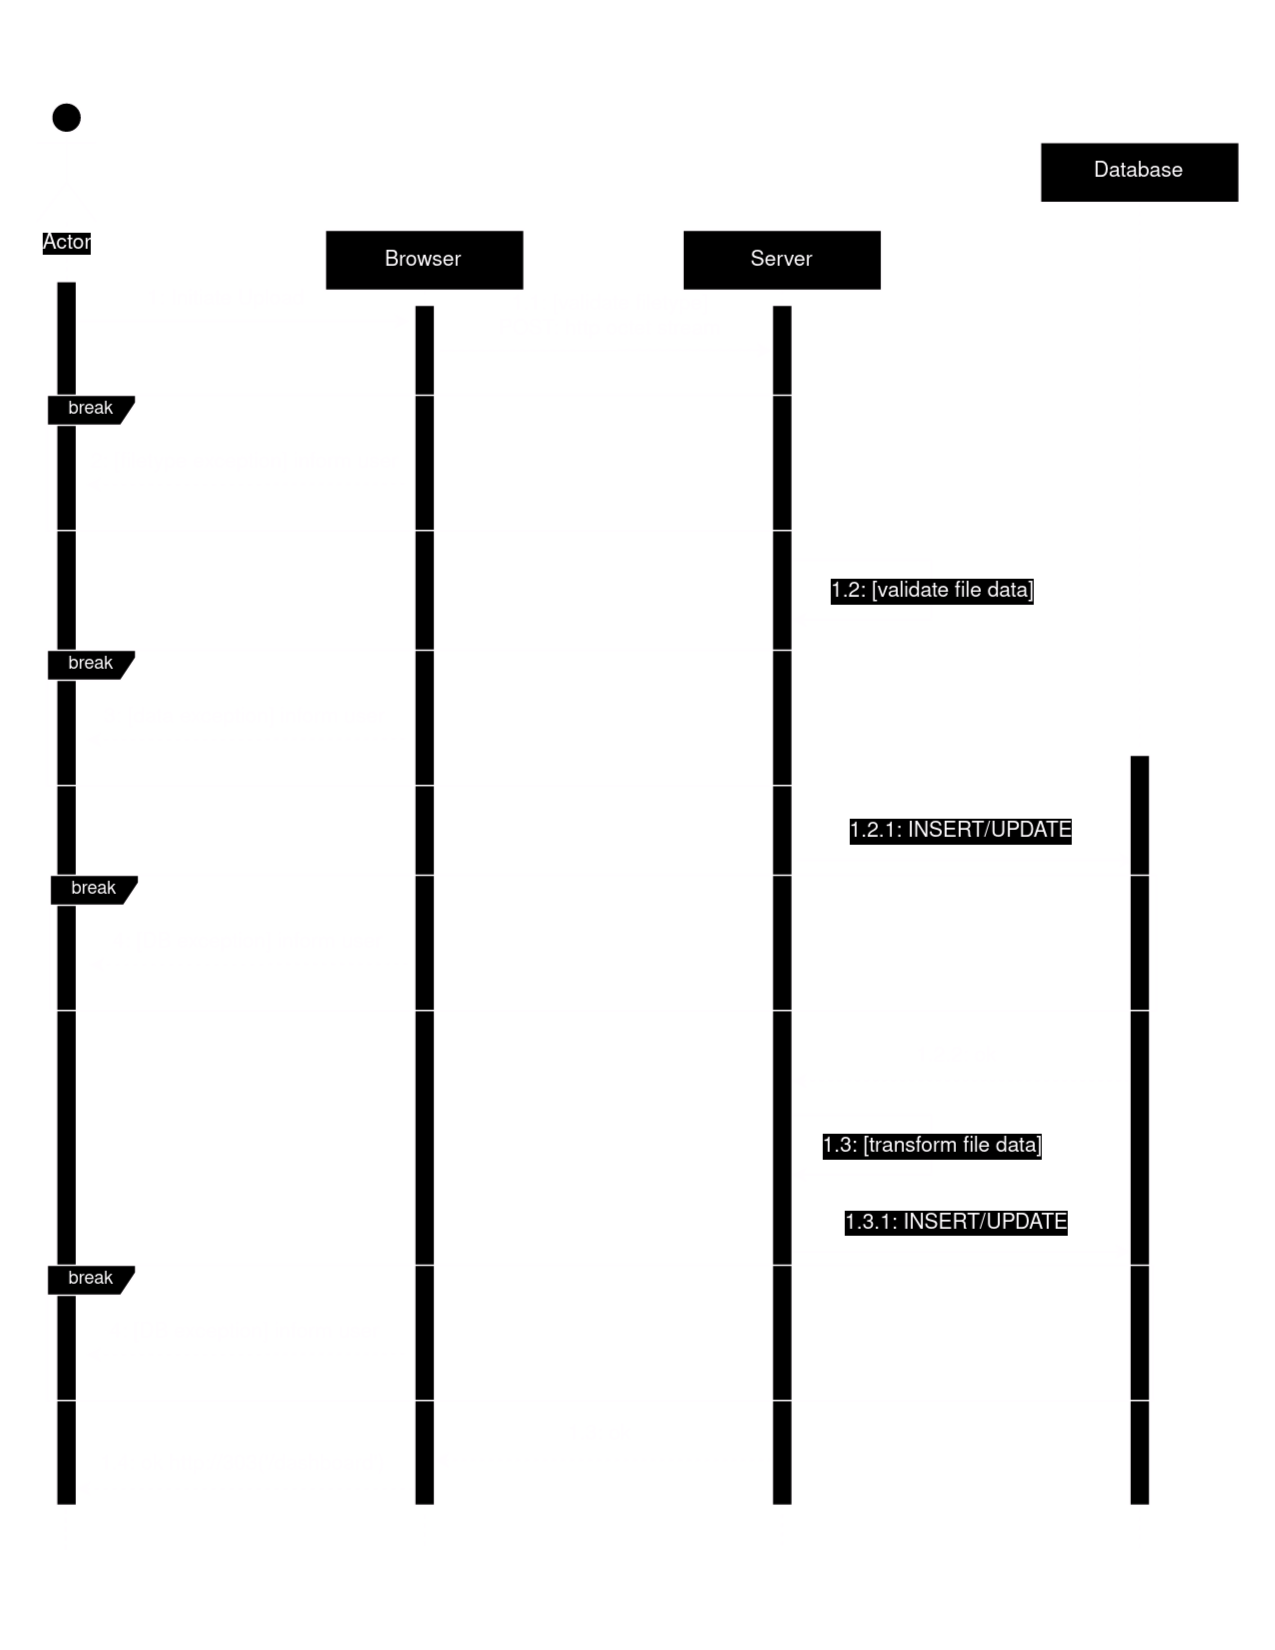

The diagram above was exported from draw.io. Its source (the exported page's mxGraphModel, read from the mxfile embedded in the PNG):
<mxGraphModel dx="2357" dy="1185" grid="1" gridSize="10" guides="1" tooltips="1" connect="1" arrows="1" fold="1" page="1" pageScale="1" pageWidth="850" pageHeight="1100" math="0" shadow="0">
  <root>
    <mxCell id="0" />
    <mxCell id="1" parent="0" />
    <mxCell id="eDe6Tkbm0MelnGfd0rae-5" style="edgeStyle=orthogonalEdgeStyle;rounded=0;orthogonalLoop=1;jettySize=auto;html=1;endArrow=none;endFill=0;dashed=1;labelBackgroundColor=none;fontColor=default;" parent="1" source="eDe6Tkbm0MelnGfd0rae-4" edge="1">
      <mxGeometry relative="1" as="geometry">
        <mxPoint x="43.38" y="1033" as="targetPoint" />
        <mxPoint x="43.8466666666667" y="212.9994594594595" as="sourcePoint" />
      </mxGeometry>
    </mxCell>
    <mxCell id="eDe6Tkbm0MelnGfd0rae-4" value="&lt;span style=&quot;background-color: rgb(255, 255, 255); font-size: 14px;&quot;&gt;Actor&lt;/span&gt;" style="shape=umlActor;verticalLabelPosition=bottom;verticalAlign=top;html=1;outlineConnect=0;labelBackgroundColor=none;fontSize=14;" parent="1" vertex="1">
      <mxGeometry x="24.001570247933884" y="68" width="39.729421487603304" height="79.45945945945947" as="geometry" />
    </mxCell>
    <mxCell id="aM9ryv3xv72pqoxQDRHE-1" value="Browser" style="shape=umlLifeline;perimeter=lifelinePerimeter;whiteSpace=wrap;html=1;container=0;dropTarget=0;collapsible=0;recursiveResize=0;outlineConnect=0;portConstraint=eastwest;newEdgeStyle={&quot;edgeStyle&quot;:&quot;elbowEdgeStyle&quot;,&quot;elbow&quot;:&quot;vertical&quot;,&quot;curved&quot;:0,&quot;rounded&quot;:0};labelBackgroundColor=none;fontSize=14;" parent="1" vertex="1">
      <mxGeometry x="216.41" y="153" width="132.43" height="880" as="geometry" />
    </mxCell>
    <mxCell id="aM9ryv3xv72pqoxQDRHE-5" value="Server" style="shape=umlLifeline;perimeter=lifelinePerimeter;whiteSpace=wrap;html=1;container=0;dropTarget=0;collapsible=0;recursiveResize=0;outlineConnect=0;portConstraint=eastwest;newEdgeStyle={&quot;edgeStyle&quot;:&quot;elbowEdgeStyle&quot;,&quot;elbow&quot;:&quot;vertical&quot;,&quot;curved&quot;:0,&quot;rounded&quot;:0};labelBackgroundColor=none;fontSize=14;" parent="1" vertex="1">
      <mxGeometry x="454.78" y="153" width="132.43" height="880" as="geometry" />
    </mxCell>
    <mxCell id="FnaJ-zbJuTAG1v9RkZPJ-1" value="Database" style="shape=umlLifeline;perimeter=lifelinePerimeter;whiteSpace=wrap;html=1;container=0;dropTarget=0;collapsible=0;recursiveResize=0;outlineConnect=0;portConstraint=eastwest;newEdgeStyle={&quot;edgeStyle&quot;:&quot;elbowEdgeStyle&quot;,&quot;elbow&quot;:&quot;vertical&quot;,&quot;curved&quot;:0,&quot;rounded&quot;:0};labelBackgroundColor=none;fontSize=14;" parent="1" vertex="1">
      <mxGeometry x="693.16" y="94.49000000000001" width="132.43" height="938.51" as="geometry" />
    </mxCell>
    <mxCell id="FnaJ-zbJuTAG1v9RkZPJ-9" style="edgeStyle=elbowEdgeStyle;rounded=0;orthogonalLoop=1;jettySize=auto;html=1;jumpStyle=none;labelBackgroundColor=none;fontColor=default;" parent="1" edge="1">
      <mxGeometry relative="1" as="geometry">
        <mxPoint x="527.6193388429753" y="412.72648648648646" as="targetPoint" />
        <mxPoint x="527.6193388429753" y="372.9967567567568" as="sourcePoint" />
        <Array as="points">
          <mxPoint x="620.3213223140496" y="359.75351351351355" />
          <mxPoint x="613.6997520661157" y="333.2670270270271" />
          <mxPoint x="626.9428925619835" y="320.02378378378376" />
        </Array>
      </mxGeometry>
    </mxCell>
    <mxCell id="FnaJ-zbJuTAG1v9RkZPJ-10" value="1.2: [validate file data]" style="edgeLabel;html=1;align=center;verticalAlign=middle;resizable=0;points=[];labelBackgroundColor=#FFFFFF;fontSize=14;" parent="FnaJ-zbJuTAG1v9RkZPJ-9" vertex="1" connectable="0">
      <mxGeometry relative="1" as="geometry">
        <mxPoint as="offset" />
      </mxGeometry>
    </mxCell>
    <mxCell id="eDe6Tkbm0MelnGfd0rae-2" value="" style="html=1;points=[];perimeter=orthogonalPerimeter;outlineConnect=0;targetShapes=umlLifeline;portConstraint=eastwest;newEdgeStyle={&quot;edgeStyle&quot;:&quot;elbowEdgeStyle&quot;,&quot;elbow&quot;:&quot;vertical&quot;,&quot;curved&quot;:0,&quot;rounded&quot;:0};labelBackgroundColor=none;" parent="1" vertex="1">
      <mxGeometry x="37.24" y="187.19" width="13.24" height="815.81" as="geometry" />
    </mxCell>
    <mxCell id="aM9ryv3xv72pqoxQDRHE-2" value="" style="html=1;points=[];perimeter=orthogonalPerimeter;outlineConnect=0;targetShapes=umlLifeline;portConstraint=eastwest;newEdgeStyle={&quot;edgeStyle&quot;:&quot;elbowEdgeStyle&quot;,&quot;elbow&quot;:&quot;vertical&quot;,&quot;curved&quot;:0,&quot;rounded&quot;:0};labelBackgroundColor=none;" parent="1" vertex="1">
      <mxGeometry x="276" y="203" width="13.24" height="800" as="geometry" />
    </mxCell>
    <mxCell id="aM9ryv3xv72pqoxQDRHE-6" value="" style="html=1;points=[];perimeter=orthogonalPerimeter;outlineConnect=0;targetShapes=umlLifeline;portConstraint=eastwest;newEdgeStyle={&quot;edgeStyle&quot;:&quot;elbowEdgeStyle&quot;,&quot;elbow&quot;:&quot;vertical&quot;,&quot;curved&quot;:0,&quot;rounded&quot;:0};labelBackgroundColor=none;" parent="1" vertex="1">
      <mxGeometry x="514.38" y="203" width="13.24" height="800" as="geometry" />
    </mxCell>
    <mxCell id="eDe6Tkbm0MelnGfd0rae-8" value="" style="endArrow=classic;html=1;rounded=0;labelBackgroundColor=none;fontColor=default;" parent="1" source="eDe6Tkbm0MelnGfd0rae-2" edge="1">
      <mxGeometry width="50" height="50" relative="1" as="geometry">
        <mxPoint x="58.8121652892562" y="213.67567567567568" as="sourcePoint" />
        <mxPoint x="272.02672727272727" y="213.67567567567568" as="targetPoint" />
      </mxGeometry>
    </mxCell>
    <mxCell id="eDe6Tkbm0MelnGfd0rae-9" value="1: Initiate Upload" style="edgeLabel;html=1;align=center;verticalAlign=middle;resizable=0;points=[];labelBackgroundColor=none;fontSize=14;" parent="eDe6Tkbm0MelnGfd0rae-8" connectable="0" vertex="1">
      <mxGeometry relative="1" as="geometry">
        <mxPoint x="-11" y="-16" as="offset" />
      </mxGeometry>
    </mxCell>
    <mxCell id="eDe6Tkbm0MelnGfd0rae-44" value="" style="endArrow=classic;html=1;rounded=0;labelBackgroundColor=none;fontColor=default;" parent="1" edge="1">
      <mxGeometry width="50" height="50" relative="1" as="geometry">
        <mxPoint x="530.3793388429752" y="572.9959459459459" as="sourcePoint" />
        <mxPoint x="755.5100000000001" y="572.9959459459458" as="targetPoint" />
      </mxGeometry>
    </mxCell>
    <mxCell id="eDe6Tkbm0MelnGfd0rae-46" value="1.2.1: INSERT/UPDATE" style="text;html=1;strokeColor=none;fillColor=none;align=center;verticalAlign=middle;whiteSpace=wrap;rounded=0;labelBackgroundColor=#FFFFFF;fontSize=14;" parent="1" vertex="1">
      <mxGeometry x="527.6193388429753" y="542.9962162162162" width="225.1333884297521" height="21.18918918918919" as="geometry" />
    </mxCell>
    <mxCell id="eDe6Tkbm0MelnGfd0rae-47" value="" style="endArrow=classic;html=1;rounded=0;labelBackgroundColor=none;fontColor=default;dashed=1;" parent="1" edge="1">
      <mxGeometry width="50" height="50" relative="1" as="geometry">
        <mxPoint x="752.7527272727274" y="719.9981081081081" as="sourcePoint" />
        <mxPoint x="527.6193388429753" y="719.9981081081081" as="targetPoint" />
      </mxGeometry>
    </mxCell>
    <mxCell id="eDe6Tkbm0MelnGfd0rae-48" value="1.2.2: ok" style="edgeLabel;html=1;align=center;verticalAlign=middle;resizable=0;points=[];labelBackgroundColor=none;fontSize=14;" parent="eDe6Tkbm0MelnGfd0rae-47" connectable="0" vertex="1">
      <mxGeometry x="0.0296" y="2" relative="1" as="geometry">
        <mxPoint y="-19" as="offset" />
      </mxGeometry>
    </mxCell>
    <mxCell id="eDe6Tkbm0MelnGfd0rae-49" value="" style="endArrow=classic;html=1;rounded=0;labelBackgroundColor=none;fontColor=default;dashed=1;" parent="1" edge="1">
      <mxGeometry width="50" height="50" relative="1" as="geometry">
        <mxPoint x="514.3761983471076" y="972.9981081081081" as="sourcePoint" />
        <mxPoint x="289.2399999999999" y="972.9981081081081" as="targetPoint" />
      </mxGeometry>
    </mxCell>
    <mxCell id="eDe6Tkbm0MelnGfd0rae-50" value="1.3: ok" style="edgeLabel;html=1;align=center;verticalAlign=middle;resizable=0;points=[];labelBackgroundColor=none;fontSize=14;" parent="eDe6Tkbm0MelnGfd0rae-49" connectable="0" vertex="1">
      <mxGeometry x="0.0296" y="2" relative="1" as="geometry">
        <mxPoint y="-20" as="offset" />
      </mxGeometry>
    </mxCell>
    <mxCell id="eDe6Tkbm0MelnGfd0rae-51" value="" style="endArrow=classic;html=1;rounded=0;labelBackgroundColor=none;fontColor=default;dashed=1;" parent="1" edge="1">
      <mxGeometry width="50" height="50" relative="1" as="geometry">
        <mxPoint x="275.33751239669425" y="991.9981081081081" as="sourcePoint" />
        <mxPoint x="50.47999999999991" y="991.9981081081082" as="targetPoint" />
      </mxGeometry>
    </mxCell>
    <mxCell id="eDe6Tkbm0MelnGfd0rae-52" value="1.4: ok http://303('/dashboard')" style="edgeLabel;html=1;align=center;verticalAlign=middle;resizable=0;points=[];labelBackgroundColor=none;fontSize=14;" parent="eDe6Tkbm0MelnGfd0rae-51" connectable="0" vertex="1">
      <mxGeometry x="0.0296" y="2" relative="1" as="geometry">
        <mxPoint y="-19" as="offset" />
      </mxGeometry>
    </mxCell>
    <mxCell id="eDe6Tkbm0MelnGfd0rae-12" value="break" style="shape=umlFrame;whiteSpace=wrap;html=1;pointerEvents=0;width=59;height=20;labelBackgroundColor=none;" parent="1" vertex="1">
      <mxGeometry x="31" y="263" width="499.38" height="90.14" as="geometry" />
    </mxCell>
    <mxCell id="eDe6Tkbm0MelnGfd0rae-13" value="" style="endArrow=classic;html=1;rounded=0;dashed=1;labelBackgroundColor=none;fontColor=default;" parent="1" edge="1">
      <mxGeometry width="50" height="50" relative="1" as="geometry">
        <mxPoint x="269.3780991735538" y="322.2210810810811" as="sourcePoint" />
        <mxPoint x="57.487851239669425" y="322.67135135135135" as="targetPoint" />
      </mxGeometry>
    </mxCell>
    <mxCell id="eDe6Tkbm0MelnGfd0rae-21" value="2: [filetype exception] inform user" style="text;html=1;strokeColor=none;fillColor=none;align=center;verticalAlign=middle;whiteSpace=wrap;rounded=0;labelBackgroundColor=none;fontSize=14;" parent="1" vertex="1">
      <mxGeometry x="57.487851239669425" y="297.49135135135134" width="211.89024793388432" height="21.18918918918919" as="geometry" />
    </mxCell>
    <mxCell id="XLY5WStMfmOuRn0Ns1Sm-1" value="" style="endArrow=classic;html=1;rounded=0;labelBackgroundColor=none;fontColor=default;" parent="1" edge="1">
      <mxGeometry width="50" height="50" relative="1" as="geometry">
        <mxPoint x="292.24" y="233.32" as="sourcePoint" />
        <mxPoint x="513.8867272727273" y="232.99567567567567" as="targetPoint" />
      </mxGeometry>
    </mxCell>
    <mxCell id="XLY5WStMfmOuRn0Ns1Sm-2" value="&lt;div&gt;1.1: [validate filetype]&lt;/div&gt;&lt;div&gt;POST: http octet stream&lt;/div&gt;" style="edgeLabel;html=1;align=center;verticalAlign=middle;resizable=0;points=[];labelBackgroundColor=none;fontSize=14;" parent="XLY5WStMfmOuRn0Ns1Sm-1" connectable="0" vertex="1">
      <mxGeometry relative="1" as="geometry">
        <mxPoint x="3" y="-23" as="offset" />
      </mxGeometry>
    </mxCell>
    <mxCell id="XLY5WStMfmOuRn0Ns1Sm-5" value="break" style="shape=umlFrame;whiteSpace=wrap;html=1;pointerEvents=0;width=59;height=20;labelBackgroundColor=none;" parent="1" vertex="1">
      <mxGeometry x="31.000000000000004" y="433" width="499.38" height="90.14" as="geometry" />
    </mxCell>
    <mxCell id="XLY5WStMfmOuRn0Ns1Sm-6" value="" style="endArrow=classic;html=1;rounded=0;dashed=1;labelBackgroundColor=none;fontColor=default;" parent="1" edge="1">
      <mxGeometry width="50" height="50" relative="1" as="geometry">
        <mxPoint x="269.3780991735538" y="492.2210810810811" as="sourcePoint" />
        <mxPoint x="57.48785123966943" y="492.67135135135135" as="targetPoint" />
      </mxGeometry>
    </mxCell>
    <mxCell id="XLY5WStMfmOuRn0Ns1Sm-7" value="3: [data exception] inform user" style="text;html=1;strokeColor=none;fillColor=none;align=center;verticalAlign=middle;whiteSpace=wrap;rounded=0;labelBackgroundColor=none;fontSize=14;" parent="1" vertex="1">
      <mxGeometry x="57.48785123966943" y="467.49135135135134" width="211.89024793388432" height="21.18918918918919" as="geometry" />
    </mxCell>
    <mxCell id="FnaJ-zbJuTAG1v9RkZPJ-2" value="" style="html=1;points=[];perimeter=orthogonalPerimeter;outlineConnect=0;targetShapes=umlLifeline;portConstraint=eastwest;newEdgeStyle={&quot;edgeStyle&quot;:&quot;elbowEdgeStyle&quot;,&quot;elbow&quot;:&quot;vertical&quot;,&quot;curved&quot;:0,&quot;rounded&quot;:0};labelBackgroundColor=none;" parent="1" vertex="1">
      <mxGeometry x="752.75" y="503" width="13.24" height="500" as="geometry" />
    </mxCell>
    <mxCell id="XLY5WStMfmOuRn0Ns1Sm-8" value="break" style="shape=umlFrame;whiteSpace=wrap;html=1;pointerEvents=0;width=59;height=20;labelBackgroundColor=none;" parent="1" vertex="1">
      <mxGeometry x="32.940000000000005" y="583" width="737.44" height="90.14" as="geometry" />
    </mxCell>
    <mxCell id="XLY5WStMfmOuRn0Ns1Sm-9" value="" style="endArrow=classic;html=1;rounded=0;dashed=1;labelBackgroundColor=none;fontColor=default;" parent="1" edge="1">
      <mxGeometry width="50" height="50" relative="1" as="geometry">
        <mxPoint x="271.3180991735538" y="642.2210810810811" as="sourcePoint" />
        <mxPoint x="59.42785123966943" y="642.6713513513514" as="targetPoint" />
      </mxGeometry>
    </mxCell>
    <mxCell id="XLY5WStMfmOuRn0Ns1Sm-10" value="4: [DB exception] inform user" style="text;html=1;strokeColor=none;fillColor=none;align=center;verticalAlign=middle;whiteSpace=wrap;rounded=0;labelBackgroundColor=none;fontSize=14;" parent="1" vertex="1">
      <mxGeometry x="59.42785123966943" y="617.4913513513513" width="211.89024793388432" height="21.18918918918919" as="geometry" />
    </mxCell>
    <mxCell id="xQGUzPW-hwXO54t0vowV-1" style="edgeStyle=elbowEdgeStyle;rounded=0;orthogonalLoop=1;jettySize=auto;html=1;jumpStyle=none;labelBackgroundColor=none;fontColor=default;" edge="1" parent="1">
      <mxGeometry relative="1" as="geometry">
        <mxPoint x="527.6193388429753" y="782.7264864864865" as="targetPoint" />
        <mxPoint x="527.6193388429753" y="742.9967567567568" as="sourcePoint" />
        <Array as="points">
          <mxPoint x="620.3213223140496" y="729.7535135135136" />
          <mxPoint x="613.6997520661157" y="703.2670270270271" />
          <mxPoint x="626.9428925619835" y="690.0237837837838" />
        </Array>
      </mxGeometry>
    </mxCell>
    <mxCell id="xQGUzPW-hwXO54t0vowV-2" value="1.3: [transform file data]" style="edgeLabel;html=1;align=center;verticalAlign=middle;resizable=0;points=[];labelBackgroundColor=#FFFFFF;fontSize=14;" vertex="1" connectable="0" parent="xQGUzPW-hwXO54t0vowV-1">
      <mxGeometry relative="1" as="geometry">
        <mxPoint as="offset" />
      </mxGeometry>
    </mxCell>
    <mxCell id="xQGUzPW-hwXO54t0vowV-3" value="" style="endArrow=classic;html=1;rounded=0;labelBackgroundColor=none;fontColor=default;" edge="1" parent="1">
      <mxGeometry width="50" height="50" relative="1" as="geometry">
        <mxPoint x="527.6193388429753" y="833.9959459459459" as="sourcePoint" />
        <mxPoint x="752.7500000000001" y="833.9959459459458" as="targetPoint" />
      </mxGeometry>
    </mxCell>
    <mxCell id="xQGUzPW-hwXO54t0vowV-4" value="1.3.1: INSERT/UPDATE" style="text;html=1;strokeColor=none;fillColor=none;align=center;verticalAlign=middle;whiteSpace=wrap;rounded=0;labelBackgroundColor=#FFFFFF;fontSize=14;" vertex="1" parent="1">
      <mxGeometry x="524.8593388429753" y="803.9962162162162" width="225.1333884297521" height="21.18918918918919" as="geometry" />
    </mxCell>
    <mxCell id="xQGUzPW-hwXO54t0vowV-5" value="" style="endArrow=classic;html=1;rounded=0;dashed=1;labelBackgroundColor=none;fontColor=default;" edge="1" parent="1">
      <mxGeometry width="50" height="50" relative="1" as="geometry">
        <mxPoint x="269.3780991735538" y="902.2210810810811" as="sourcePoint" />
        <mxPoint x="57.48785123966943" y="902.6713513513514" as="targetPoint" />
      </mxGeometry>
    </mxCell>
    <mxCell id="xQGUzPW-hwXO54t0vowV-6" value="4: [DB exception] inform user" style="text;html=1;strokeColor=none;fillColor=none;align=center;verticalAlign=middle;whiteSpace=wrap;rounded=0;labelBackgroundColor=none;fontSize=14;" vertex="1" parent="1">
      <mxGeometry x="57.48785123966943" y="877.4913513513513" width="211.89024793388432" height="21.18918918918919" as="geometry" />
    </mxCell>
    <mxCell id="xQGUzPW-hwXO54t0vowV-7" value="break" style="shape=umlFrame;whiteSpace=wrap;html=1;pointerEvents=0;width=59;height=20;labelBackgroundColor=none;" vertex="1" parent="1">
      <mxGeometry x="31.000000000000004" y="843.0200000000001" width="737.44" height="90.14" as="geometry" />
    </mxCell>
  </root>
</mxGraphModel>